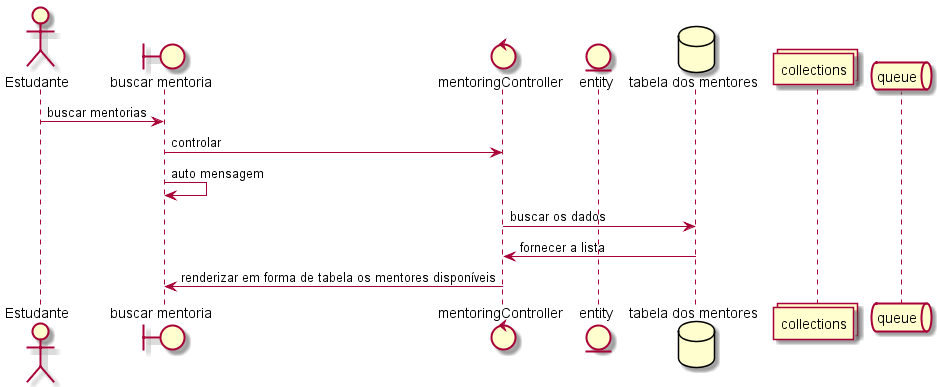

The diagram above was rendered by PlantUML. Its source (embedded in the PNG):
@startuml
actor       Estudante       as estudante
boundary    "buscar mentoria"    as platform
control     mentoringController     as controller
entity      entity      as Foo4
database    "tabela dos mentores"    as database
collections collections as Foo6
queue       queue       as Foo7

estudante -> platform : buscar mentorias
platform-> controller : controlar
platform -> platform : auto mensagem
controller -> database : buscar os dados
database -> controller : fornecer a lista
controller -> platform : renderizar em forma de tabela os mentores disponíveis



@enduml